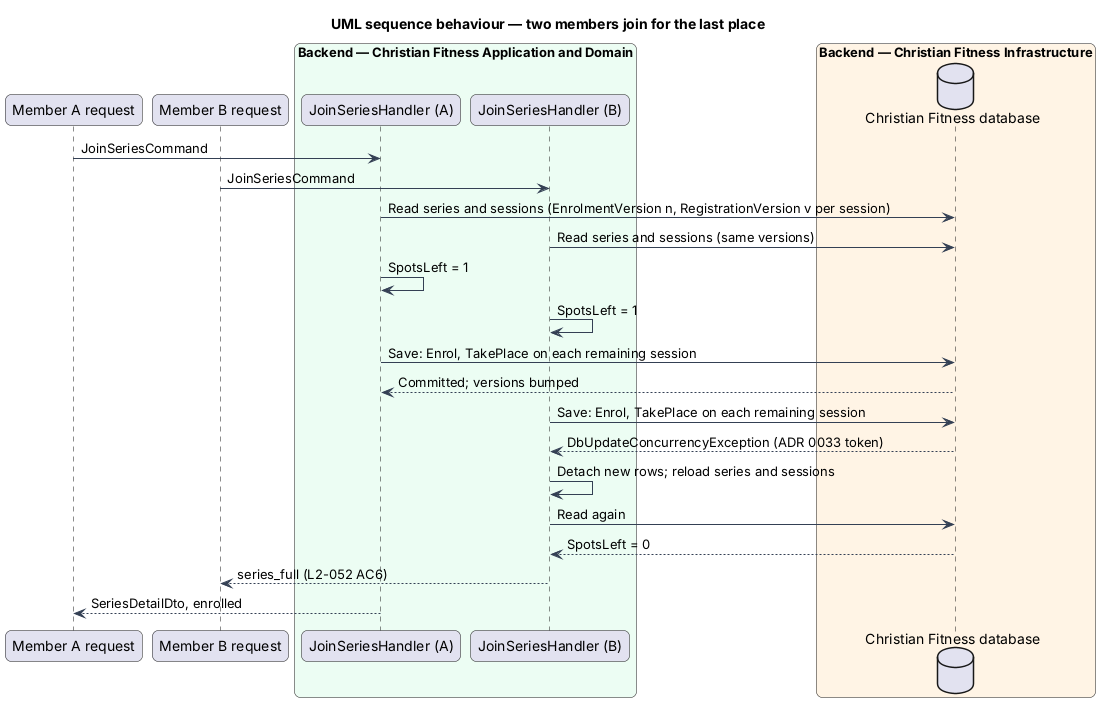

The diagram above was rendered by PlantUML. Its source (embedded in the PNG):
@startuml
title UML sequence behaviour — two members join for the last place
skinparam backgroundColor #FFFFFF
skinparam shadowing false
skinparam roundcorner 12
skinparam defaultFontName Arial
skinparam ArrowColor #344054
participant "Member A request" as a
participant "Member B request" as b
box "Backend — Christian Fitness Application and Domain" #ECFDF3
  participant "JoinSeriesHandler (A)" as ha
  participant "JoinSeriesHandler (B)" as hb
end box
box "Backend — Christian Fitness Infrastructure" #FFF4E5
  database "Christian Fitness database" as db
end box
a -> ha : JoinSeriesCommand
b -> hb : JoinSeriesCommand
ha -> db : Read series and sessions (EnrolmentVersion n, RegistrationVersion v per session)
hb -> db : Read series and sessions (same versions)
ha -> ha : SpotsLeft = 1
hb -> hb : SpotsLeft = 1
ha -> db : Save: Enrol, TakePlace on each remaining session
db --> ha : Committed; versions bumped
hb -> db : Save: Enrol, TakePlace on each remaining session
db --> hb : DbUpdateConcurrencyException (ADR 0033 token)
hb -> hb : Detach new rows; reload series and sessions
hb -> db : Read again
db --> hb : SpotsLeft = 0
hb --> b : series_full (L2-052 AC6)
ha --> a : SeriesDetailDto, enrolled
@enduml